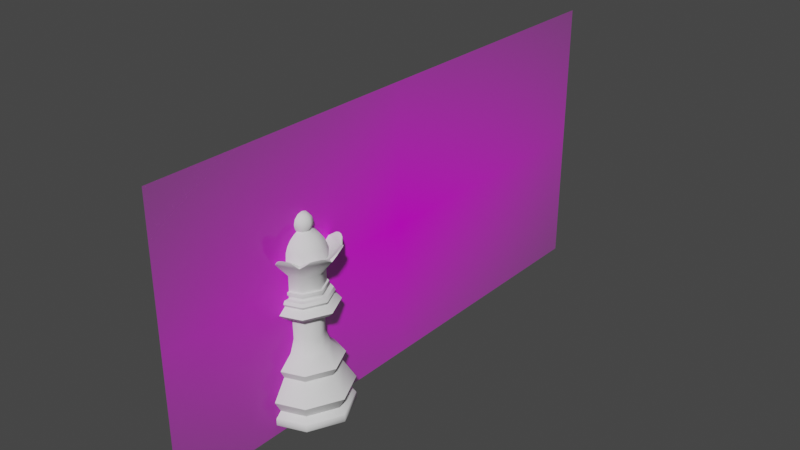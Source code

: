 # Source: Queen.blend  (saved by Blender 2.90.8; exported with 4.5.12 LTS)
import bpy
from mathutils import Matrix  # noqa: F401  (used for matrix-valued properties, if any)

bpy.ops.wm.read_factory_settings(use_empty=True)
scene = bpy.context.scene
scene.name = 'Scene'

# ---- collections
col_collection = bpy.data.collections.new('Collection'); scene.collection.children.link(col_collection)

# ---- images (referenced by path relative to the original .blend; pixels are not part of the script)
import os
ASSET_DIR = os.environ.get("B2B_ASSET_DIR", "")  # directory of the original .blend (textures are referenced by path, not embedded)
HERE = os.path.dirname(os.path.abspath(__file__))  # packed textures are extracted next to this script under _unpacked/

def load_image(name, relpath, width, height, colorspace="sRGB"):
    """Load a texture the original file referenced (path relative to the .blend, or extracted next to this script)."""
    p = next((c for c in (os.path.join(HERE, relpath), os.path.join(ASSET_DIR, relpath)) if relpath and os.path.exists(c)), "")
    if p:
        img = bpy.data.images.load(p, check_existing=True)
        img.name = name
    else:  # same state as the original file: an image datablock whose file is absent (Cycles renders it pink)
        img = bpy.data.images.new(name, width, height)
        img.source = "FILE"
        img.filepath = "//" + (relpath or name)
    img.colorspace_settings.name = colorspace
    return img
img_reference_jpg_001 = load_image('reference.jpg.001', 'reference.jpg', 1024, 1024, 'sRGB')

# ---- materials (node trees are filled in below, after node groups)
mat_reference = bpy.data.materials.new('reference')
mat_reference.surface_render_method = 'BLENDED'
mat_reference.blend_method = 'BLEND'
mat_reference.use_transparent_shadow = False

# ---- node groups
ng_auto_smooth = bpy.data.node_groups.new('Auto Smooth', 'GeometryNodeTree')
_s = ng_auto_smooth.interface.new_socket(name='Geometry', in_out='OUTPUT', socket_type='NodeSocketGeometry')
_s = ng_auto_smooth.interface.new_socket(name='Geometry', in_out='INPUT', socket_type='NodeSocketGeometry')
_s = ng_auto_smooth.interface.new_socket(name='Angle', in_out='INPUT', socket_type='NodeSocketFloat')
_s.subtype = 'ANGLE'
_s.min_value = 0.0
_s.max_value = 3.142
ng_auto_smooth.is_modifier = True
_N = ng_auto_smooth.nodes; _L = ng_auto_smooth.links
n0 = _N.new('NodeGroupOutput'); n0.name = 'Group Output'; n0.location = (480, -100)
n1 = _N.new('NodeGroupInput'); n1.name = 'Group Input'; n1.location = (-420, -300)
n2 = _N.new('NodeGroupInput'); n2.name = 'Group Input.001'; n2.location = (-60, -100)
n3 = _N.new('GeometryNodeSetShadeSmooth'); n3.name = 'Set Shade Smooth'; n3.location = (120, -100)
n3.domain = 'EDGE'
n4 = _N.new('GeometryNodeSetShadeSmooth'); n4.name = 'Set Shade Smooth.001'; n4.location = (300, -100)
n5 = _N.new('GeometryNodeInputMeshEdgeAngle'); n5.name = 'Edge Angle'; n5.location = (-420, -220)
n6 = _N.new('GeometryNodeInputEdgeSmooth'); n6.name = 'Is Edge Smooth'; n6.location = (-60, -160)
n7 = _N.new('GeometryNodeInputShadeSmooth'); n7.name = 'Is Face Smooth'; n7.location = (-240, -340)
n8 = _N.new('FunctionNodeBooleanMath'); n8.name = 'Boolean Math'; n8.location = (-60, -220)
n9 = _N.new('FunctionNodeCompare'); n9.name = 'Compare'; n9.location = (-240, -180)
n9.operation = 'LESS_EQUAL'
_L.new(n5.outputs[0], n9.inputs[0])
_L.new(n4.outputs[0], n0.inputs[0])
_L.new(n1.outputs[1], n9.inputs[1])
_L.new(n9.outputs[0], n8.inputs[0])
_L.new(n7.outputs[0], n8.inputs[1])
_L.new(n2.outputs[0], n3.inputs[0])
_L.new(n6.outputs[0], n3.inputs[1])
_L.new(n3.outputs[0], n4.inputs[0])
_L.new(n8.outputs[0], n3.inputs[2])
n0.is_active_output = True

# ---- material node trees
mat_reference.use_nodes = True; mat_reference.node_tree.nodes.clear()
_N = mat_reference.node_tree.nodes; _L = mat_reference.node_tree.links
n0 = _N.new('ShaderNodeBsdfPrincipled'); n0.name = 'Principled BSDF'; n0.location = (0, 300)
n0.distribution = 'GGX'
n0.subsurface_method = 'BURLEY'
n0.inputs[3].default_value = 1.45
n0.inputs[27].default_value = (0.0, 0.0, 0.0, 1.0)
n0.inputs[28].default_value = 1.0
n1 = _N.new('ShaderNodeOutputMaterial'); n1.name = 'Material Output'; n1.location = (300, 300)
n2 = _N.new('ShaderNodeTexImage'); n2.name = 'Image Texture'; n2.location = (-400, 312)
n2.image = img_reference_jpg_001
n2.extension = 'CLIP'
_L.new(n2.outputs[0], n0.inputs[0])
_L.new(n2.outputs[1], n0.inputs[4])
_L.new(n0.outputs[0], n1.inputs[0])
n1.is_active_output = True

# ---- world
world_world = bpy.data.worlds.new('World'); scene.world = world_world
world_world.use_nodes = True; world_world.node_tree.nodes.clear()
_N = world_world.node_tree.nodes; _L = world_world.node_tree.links
n0 = _N.new('ShaderNodeOutputWorld'); n0.name = 'World Output'; n0.location = (300, 300)
n1 = _N.new('ShaderNodeBackground'); n1.name = 'Background'; n1.location = (10, 300)
n1.inputs[0].default_value = (0.05088, 0.05088, 0.05088, 1.0)
_L.new(n1.outputs[0], n0.inputs[0])
n0.is_active_output = True
world_world.color = (0.05088, 0.05088, 0.05088)
world_world.use_sun_shadow = False
world_world.sun_shadow_jitter_overblur = 0.0

# ---- meshes
me_cylinder = bpy.data.meshes.new('Cylinder')
me_cylinder.from_pydata([(6.624e-09, 0.01136, 0.01786), (0.007205, 0.008779, 0.01786), (0.01136, 4.643e-10, 0.01786), (0.007205, -0.008779, 0.01786), (-2.492e-09, -0.01136, 0.01786), (-0.007205, -0.008779, 0.01786), (-0.01136, -2.965e-09, 0.01786), (-0.007205, 0.008779, 0.01786), (8.604e-05, 0.01423, 0.002473), (8.604e-05, 0.01401, 0.002895), (0.009087, 0.01101, 0.002473), (0.008946, 0.01084, 0.002895), (0.01427, 4.069e-05, 0.002473), (0.01405, 4.069e-05, 0.002895), (0.009087, -0.01093, 0.002473), (0.008946, -0.01075, 0.002895), (8.603e-05, -0.01415, 0.002473), (8.603e-05, -0.01392, 0.002895), (-0.008915, -0.01093, 0.002473), (-0.008774, -0.01075, 0.002895), (-0.0141, 4.069e-05, 0.002473), (-0.01388, 4.069e-05, 0.002895), (-0.008915, 0.01101, 0.002473), (-0.008774, 0.01084, 0.002895), (7.596e-09, 0.01215, 0.004529), (0.007711, 0.009395, 0.004529), (0.01215, 4.379e-10, 0.004529), (0.007711, -0.009395, 0.004529), (-2.16e-09, -0.01215, 0.004529), (-0.007711, -0.009395, 0.004529), (-0.01215, -3.233e-09, 0.004529), (-0.007711, 0.009395, 0.004529), (8.78e-09, 0.0143, 0.008427), (0.009071, 0.01105, 0.008427), (0.0143, 4.666e-10, 0.008427), (0.009071, -0.01105, 0.008427), (-2.697e-09, -0.0143, 0.008427), (-0.009071, -0.01105, 0.008427), (-0.0143, -3.851e-09, 0.008427), (-0.009071, 0.01105, 0.008427), (5.937e-09, 0.01003, 0.01521), (0.006361, 0.007751, 0.01521), (0.01003, 3.602e-10, 0.01521), (0.006361, -0.007751, 0.01521), (-2.112e-09, -0.01003, 0.01521), (-0.006361, -0.007751, 0.01521), (-0.01003, -2.667e-09, 0.01521), (-0.006361, 0.007751, 0.01521), (-0.008575, 0.01059, 0.0), (8.604e-05, 0.01418, 0.000406), (0.009056, 0.01097, 0.000406), (-0.01357, 4.067e-05, 0.0), (0.01422, 4.069e-05, 0.000406), (-0.008575, -0.01051, 0.0), (0.009056, -0.01089, 0.000406), (8.6e-05, -0.01361, 0.0), (8.603e-05, -0.0141, 0.000406), (0.008747, -0.01051, 0.0), (-0.008883, -0.01089, 0.000406), (0.01374, 4.067e-05, 0.0), (-0.01405, 4.069e-05, 0.000406), (0.008747, 0.01059, 0.0), (-0.008883, 0.01097, 0.000406), (8.601e-05, 0.01369, 0.0), (0.003603, 0.00439, 0.03461), (4.615e-09, 0.005679, 0.03461), (0.005679, 1.283e-10, 0.03461), (0.003603, -0.00439, 0.03461), (5.686e-11, -0.005679, 0.03461), (-0.003603, -0.00439, 0.03461), (-0.005679, -1.587e-09, 0.03461), (-0.003603, 0.00439, 0.03461), (0.00347, 0.004229, 0.02623), (0.005471, 4.156e-11, 0.02623), (-0.00547, -1.61e-09, 0.02623), (-0.00347, 0.004229, 0.02623), (-2.409e-10, -0.00547, 0.02623), (-0.00347, -0.004229, 0.02623), (0.00347, -0.004229, 0.02623), (4.15e-09, 0.00547, 0.02623), (0.006944, 1.543e-10, 0.02205), (-0.004405, 0.005368, 0.02205), (-0.004405, -0.005368, 0.02205), (0.004405, -0.005368, 0.02205), (0.004405, 0.005368, 0.02205), (-0.006944, -1.943e-09, 0.02205), (-9.318e-10, -0.006944, 0.02205), (4.642e-09, 0.006944, 0.02205), (0.005735, 0.006989, 0.03477), (6.347e-09, 0.009041, 0.03477), (0.009041, 3.272e-10, 0.03477), (0.005735, -0.006989, 0.03477), (-9.094e-10, -0.009041, 0.03477), (-0.005735, -0.006989, 0.03477), (-0.009041, -2.403e-09, 0.03477), (-0.005735, 0.006989, 0.03477), (0.005242, 0.006387, 0.03838), (5.985e-09, 0.008262, 0.03838), (0.008262, 2.99e-10, 0.03838), (0.005242, -0.006387, 0.03838), (-6.466e-10, -0.008262, 0.03838), (-0.005242, -0.006387, 0.03838), (-0.008262, -2.196e-09, 0.03838), (-0.005242, 0.006387, 0.03838), (-0.006708, -0.008173, 0.03634), (-0.01057, -2.775e-09, 0.03634), (0.006708, -0.008173, 0.03634), (-1.388e-09, -0.01057, 0.03634), (0.006708, 0.008173, 0.03634), (0.01057, 4.179e-10, 0.03634), (-0.006708, 0.008173, 0.03634), (7.099e-09, 0.01057, 0.03634), (0.004062, 0.005089, 0.0403), (6.473e-09, 0.006542, 0.0403), (0.006469, 6.948e-10, 0.0403), (0.004062, -0.005089, 0.0403), (-2.837e-11, -0.006542, 0.0403), (-0.004062, -0.005089, 0.0403), (-0.006469, -1.39e-09, 0.0403), (-0.004062, 0.005089, 0.0403), (5.91e-09, 0.008825, 0.03932), (0.005599, 0.006822, 0.03932), (-0.005599, 0.006822, 0.03932), (-0.005599, -0.006822, 0.03932), (-0.008825, -2.313e-09, 0.03932), (0.005599, -0.006822, 0.03932), (-1.174e-09, -0.008825, 0.03932), (0.008825, 3.525e-10, 0.03932), (0.005271, 0.006422, 0.0403), (5.271e-09, 0.008308, 0.0403), (0.008308, 3.007e-10, 0.0403), (0.005271, -0.006422, 0.0403), (-1.398e-09, -0.008308, 0.0403), (-0.005271, -0.006422, 0.0403), (-0.008308, -2.208e-09, 0.0403), (-0.005271, 0.006422, 0.0403), (0.004062, 0.005089, 0.04151), (6.767e-09, 0.006542, 0.04151), (0.006469, 6.948e-10, 0.04151), (0.004062, -0.005089, 0.04151), (2.662e-10, -0.006542, 0.04151), (-0.004062, -0.005089, 0.04151), (-0.006469, -1.39e-09, 0.04151), (-0.004062, 0.005089, 0.04151), (0.004399, 0.005512, 0.04151), (7.156e-09, 0.007086, 0.04151), (0.007006, 7.611e-10, 0.04151), (0.004399, -0.005512, 0.04151), (1.146e-10, -0.007086, 0.04151), (-0.004399, -0.005512, 0.04151), (-0.007006, -1.497e-09, 0.04151), (-0.004399, 0.005512, 0.04151), (0.004399, 0.005512, 0.04249), (6.748e-09, 0.007086, 0.04249), (0.007006, 7.611e-10, 0.04249), (0.004399, -0.005512, 0.04249), (-2.935e-10, -0.007086, 0.04249), (-0.004399, -0.005512, 0.04249), (-0.007006, -1.497e-09, 0.04249), (-0.004399, 0.005512, 0.04249), (0.00396, 0.004961, 0.04249), (6.246e-09, 0.006377, 0.04249), (0.006306, 6.747e-10, 0.04249), (0.00396, -0.004961, 0.04249), (-9.144e-11, -0.006377, 0.04249), (-0.00396, -0.004961, 0.04249), (-0.006306, -1.357e-09, 0.04249), (-0.00396, 0.004961, 0.04249), (0.006902, 0.008646, 0.05305), (9.719e-09, 0.01112, 0.05305), (0.01099, 1.253e-09, 0.05305), (0.006902, -0.008646, 0.05305), (-1.327e-09, -0.01112, 0.05305), (-0.006902, -0.008646, 0.05305), (-0.01099, -2.289e-09, 0.05305), (-0.006902, 0.008646, 0.05305), (7.123e-12, -0.006377, 0.04746), (-0.00396, -0.00496, 0.04746), (0.006306, 7.466e-10, 0.04746), (0.00396, -0.00496, 0.04746), (6.344e-09, 0.006377, 0.04746), (0.00396, 0.00496, 0.04746), (-0.00396, 0.00496, 0.04746), (-0.006306, -1.285e-09, 0.04746), (-4.657e-10, 0.006126, 0.05659), (0.002501, 0.002501, 0.05918), (0.003537, 0.003537, 0.05805), (0.004332, 0.004332, 0.05659), (0.004832, 0.004832, 0.05488), (0.005002, 0.005002, 0.05094), (0.003537, 1.164e-10, 0.05918), (0.005002, 1.164e-10, 0.05805), (0.006126, -2.037e-10, 0.05659), (0.006833, 1.164e-10, 0.05488), (0.007074, 1.164e-10, 0.05094), (0.002501, -0.002501, 0.05918), (0.003537, -0.003537, 0.05805), (0.004332, -0.004332, 0.05659), (0.004832, -0.004832, 0.05488), (0.005002, -0.005002, 0.05094), (-2.328e-10, -0.003537, 0.05918), (-5.821e-10, -0.005002, 0.05805), (-1.048e-09, -0.006126, 0.05659), (-3.492e-10, -0.006833, 0.05488), (-3.492e-10, -0.007074, 0.05094), (-0.002501, -0.002501, 0.05918), (-0.003537, -0.003537, 0.05805), (-0.004332, -0.004332, 0.05659), (-0.004832, -0.004832, 0.05488), (-0.005002, -0.005002, 0.05094), (-0.003537, -2.91e-11, 0.05918), (-0.005002, -2.91e-11, 0.05805), (-0.006126, 4.657e-10, 0.05659), (-0.006833, 1.164e-10, 0.05488), (-0.007074, 1.164e-10, 0.05094), (-0.002501, 0.002501, 0.05918), (-0.003537, 0.003537, 0.05805), (-0.004332, 0.004332, 0.05659), (-0.004832, 0.004832, 0.05488), (-0.005002, 0.005002, 0.05094), (-6.985e-10, 0.003537, 0.05918), (-5.821e-10, 0.005002, 0.05805), (-6.985e-10, 0.006833, 0.05488), (-6.985e-10, 0.007074, 0.05094), (-9.313e-10, 0.00279, 0.06371), (0.001139, 0.001139, 0.06489), (0.001973, 0.001973, 0.06371), (0.002278, 0.002278, 0.0621), (0.001973, 0.001973, 0.06049), (0.001611, 0.001611, 0.05982), (0.001611, 1.863e-09, 0.06489), (0.00279, 1.863e-09, 0.06371), (0.003221, 1.863e-09, 0.0621), (0.00279, 1.863e-09, 0.06049), (0.002278, 1.863e-09, 0.05982), (0.001139, -0.001139, 0.06489), (0.001973, -0.001973, 0.06371), (0.002278, -0.002278, 0.0621), (0.001973, -0.001973, 0.06049), (0.001611, -0.001611, 0.05982), (-9.313e-10, -0.001611, 0.06489), (-1.164e-09, -0.00279, 0.06371), (-9.313e-10, -0.003221, 0.0621), (-9.313e-10, -0.00279, 0.06049), (-9.313e-10, -0.002278, 0.05982), (-0.001139, -0.001139, 0.06489), (-0.001973, -0.001973, 0.06371), (-0.002278, -0.002278, 0.0621), (-0.001973, -0.001973, 0.06049), (-0.001611, -0.001611, 0.05982), (-0.001611, 1.863e-09, 0.06489), (-0.00279, 1.863e-09, 0.06371), (-0.003221, 1.863e-09, 0.0621), (-0.00279, 1.863e-09, 0.06049), (-0.002278, 1.863e-09, 0.05982), (-0.001139, 0.001139, 0.06489), (-0.001973, 0.001973, 0.06371), (-0.002278, 0.002278, 0.0621), (-0.001973, 0.001973, 0.06049), (-0.001611, 0.001611, 0.05982), (-9.313e-10, 1.863e-09, 0.06532), (-1.164e-09, 0.001611, 0.06489), (-1.164e-09, 0.003221, 0.0621), (-1.164e-09, 0.00279, 0.06049), (-9.313e-10, 0.002278, 0.05982), (0.006564, 0.007998, 0.05362), (0.01029, 1.051e-09, 0.05362), (0.006564, -0.007998, 0.05362), (-1.153e-09, -0.0104, 0.05362), (-0.006564, -0.007998, 0.05362), (-0.01029, -1.861e-09, 0.05362), (-0.006564, 0.007998, 0.05362), (7.866e-09, 0.0104, 0.05362), (0.0111, 0.001275, 0.05388), (0.007999, 0.007879, 0.0539), (0.007547, 0.007488, 0.05422), (0.01054, 0.001142, 0.05424), (0.01082, 0.003697, 0.05488), (0.01112, 0.003016, 0.05511), (0.009684, 0.006107, 0.05489), (0.009386, 0.005891, 0.05509), (0.009306, 0.00672, 0.05515), (0.01015, 0.00561, 0.05543), (0.01047, 0.003583, 0.0551), (0.01074, 0.004358, 0.05543), (0.00061, -0.01127, 0.05358), (0.00656, -0.009116, 0.05355), (0.006284, -0.008523, 0.05402), (0.0005021, -0.01061, 0.05399), (0.002786, -0.01132, 0.05476), (0.002145, -0.01151, 0.05502), (0.005561, -0.01027, 0.05502), (0.004929, -0.01054, 0.05475), (0.004515, -0.01094, 0.05538), (0.004774, -0.01016, 0.05504), (0.005524, -0.01019, 0.05508), (0.002131, -0.01142, 0.05508), (0.002699, -0.01091, 0.05503), (0.003366, -0.0113, 0.05542), (-0.00656, 0.009116, 0.05355), (-0.006284, 0.008523, 0.05402), (-0.0005021, 0.01061, 0.05399), (-0.00061, 0.01127, 0.05358), (-0.005561, 0.01027, 0.05502), (-0.004929, 0.01054, 0.05475), (-0.004515, 0.01094, 0.05538), (-0.004774, 0.01016, 0.05504), (-0.005524, 0.01019, 0.05508), (-0.002131, 0.01142, 0.05508), (-0.002699, 0.01091, 0.05503), (-0.002786, 0.01132, 0.05476), (-0.002145, 0.01151, 0.05502), (-0.003376, 0.01135, 0.05539), (-0.0111, -0.001275, 0.05388), (-0.007999, -0.007879, 0.0539), (-0.007547, -0.007488, 0.05422), (-0.01054, -0.001142, 0.05424), (-0.01082, -0.003697, 0.05488), (-0.01112, -0.003016, 0.05511), (-0.01077, -0.004369, 0.05541), (-0.009359, -0.006765, 0.05511), (-0.009684, -0.006107, 0.05489), (-0.01018, -0.005634, 0.05541), (-0.009386, -0.005891, 0.05509), (-0.01047, -0.003583, 0.0551), (-0.0111, 0.001275, 0.05388), (-0.01054, 0.001142, 0.05424), (-0.007547, 0.007488, 0.05422), (-0.007999, 0.007879, 0.0539), (-0.01082, 0.003697, 0.05488), (-0.01077, 0.004369, 0.05541), (-0.01047, 0.003583, 0.0551), (-0.01106, 0.003001, 0.05515), (-0.009386, 0.005891, 0.05509), (-0.01015, 0.00561, 0.05543), (-0.009684, 0.006107, 0.05489), (-0.009359, 0.006765, 0.05511), (0.01054, -0.001142, 0.05424), (0.007547, -0.007488, 0.05422), (0.007999, -0.007879, 0.0539), (0.0111, -0.001275, 0.05388), (0.01047, -0.003583, 0.0551), (0.01074, -0.004358, 0.05543), (0.009306, -0.00672, 0.05515), (0.009386, -0.005891, 0.05509), (0.009684, -0.006107, 0.05489), (0.01018, -0.005634, 0.05541), (0.01112, -0.003016, 0.05511), (0.01082, -0.003697, 0.05488), (-0.00656, -0.009116, 0.05355), (-0.00061, -0.01127, 0.05358), (-0.0005021, -0.01061, 0.05399), (-0.006284, -0.008523, 0.05402), (-0.004929, -0.01054, 0.05475), (-0.005561, -0.01027, 0.05502), (-0.004515, -0.01094, 0.05538), (-0.002145, -0.01151, 0.05502), (-0.002786, -0.01132, 0.05476), (-0.003376, -0.01135, 0.05539), (-0.002699, -0.01091, 0.05503), (-0.002131, -0.01142, 0.05508), (-0.005524, -0.01019, 0.05508), (-0.004774, -0.01016, 0.05504), (0.00656, 0.009116, 0.05355), (0.00061, 0.01127, 0.05358), (0.0005021, 0.01061, 0.05399), (0.006284, 0.008523, 0.05402), (0.004929, 0.01054, 0.05475), (0.005561, 0.01027, 0.05502), (0.002145, 0.01151, 0.05502), (0.002786, 0.01132, 0.05476), (0.002699, 0.01091, 0.05503), (0.002131, 0.01142, 0.05508), (0.003366, 0.0113, 0.05542), (0.005524, 0.01019, 0.05508), (0.004774, 0.01016, 0.05504), (0.004495, 0.01089, 0.05542)], [], [(73, 72, 64, 66), (40, 47, 7, 0), (47, 46, 6, 7), (46, 45, 5, 6), (45, 44, 4, 5), (44, 43, 3, 4), (43, 42, 2, 3), (54, 56, 55, 57), (42, 41, 1, 2), (62, 22, 8, 49), (60, 20, 22, 62), (58, 18, 20, 60), (56, 16, 18, 58), (54, 14, 16, 56), (52, 12, 14, 54), (50, 10, 12, 52), (9, 23, 31, 24), (22, 20, 21, 23), (23, 21, 30, 31), (20, 18, 19, 21), (21, 19, 29, 30), (18, 16, 17, 19), (16, 14, 15, 17), (19, 17, 28, 29), (17, 15, 27, 28), (14, 12, 13, 15), (15, 13, 26, 27), (32, 33, 25, 24), (12, 10, 11, 13), (13, 11, 25, 26), (10, 8, 9, 11), (11, 9, 24, 25), (32, 39, 47, 40), (39, 38, 46, 47), (39, 32, 24, 31), (38, 39, 31, 30), (38, 37, 45, 46), (37, 38, 30, 29), (37, 36, 44, 45), (36, 35, 43, 44), (36, 37, 29, 28), (35, 34, 42, 43), (35, 36, 28, 27), (34, 35, 27, 26), (34, 33, 41, 42), (41, 40, 0, 1), (33, 34, 26, 25), (33, 32, 40, 41), (49, 50, 61, 63), (49, 8, 10, 50), (58, 60, 51, 53), (52, 54, 57, 59), (62, 49, 63, 48), (56, 58, 53, 55), (50, 52, 59, 61), (63, 61, 59, 57, 55, 53, 51, 48), (60, 62, 48, 51), (8, 22, 23, 9), (65, 71, 95, 89), (75, 74, 70, 71), (77, 76, 68, 69), (78, 73, 66, 67), (72, 79, 65, 64), (79, 75, 71, 65), (74, 77, 69, 70), (76, 78, 67, 68), (86, 83, 78, 76), (85, 82, 77, 74), (87, 81, 75, 79), (84, 87, 79, 72), (83, 80, 73, 78), (82, 86, 76, 77), (81, 85, 74, 75), (80, 84, 72, 73), (2, 1, 84, 80), (7, 6, 85, 81), (5, 4, 86, 82), (3, 2, 80, 83), (1, 0, 87, 84), (0, 7, 81, 87), (6, 5, 82, 85), (4, 3, 83, 86), (105, 104, 101, 102), (70, 69, 93, 94), (68, 67, 91, 92), (66, 64, 88, 90), (71, 70, 94, 95), (69, 68, 92, 93), (67, 66, 90, 91), (64, 65, 89, 88), (121, 120, 129, 128), (107, 106, 99, 100), (109, 108, 96, 98), (110, 105, 102, 103), (104, 107, 100, 101), (106, 109, 98, 99), (108, 111, 97, 96), (111, 110, 103, 97), (89, 95, 110, 111), (88, 89, 111, 108), (91, 90, 109, 106), (93, 92, 107, 104), (95, 94, 105, 110), (90, 88, 108, 109), (92, 91, 106, 107), (94, 93, 104, 105), (115, 114, 138, 139), (120, 122, 135, 129), (124, 123, 133, 134), (126, 125, 131, 132), (127, 121, 128, 130), (122, 124, 134, 135), (123, 126, 132, 133), (125, 127, 130, 131), (99, 98, 127, 125), (101, 100, 126, 123), (103, 102, 124, 122), (98, 96, 121, 127), (100, 99, 125, 126), (102, 101, 123, 124), (97, 103, 122, 120), (96, 97, 120, 121), (113, 112, 128, 129), (112, 114, 130, 128), (114, 115, 131, 130), (115, 116, 132, 131), (116, 117, 133, 132), (117, 118, 134, 133), (118, 119, 135, 134), (119, 113, 129, 135), (143, 142, 150, 151), (112, 113, 137, 136), (113, 119, 143, 137), (118, 117, 141, 142), (116, 115, 139, 140), (114, 112, 136, 138), (119, 118, 142, 143), (117, 116, 140, 141), (148, 147, 155, 156), (141, 140, 148, 149), (139, 138, 146, 147), (136, 137, 145, 144), (137, 143, 151, 145), (142, 141, 149, 150), (140, 139, 147, 148), (138, 136, 144, 146), (153, 159, 167, 161), (146, 144, 152, 154), (151, 150, 158, 159), (149, 148, 156, 157), (147, 146, 154, 155), (144, 145, 153, 152), (145, 151, 159, 153), (150, 149, 157, 158), (177, 176, 172, 173), (158, 157, 165, 166), (156, 155, 163, 164), (154, 152, 160, 162), (159, 158, 166, 167), (157, 156, 164, 165), (155, 154, 162, 163), (152, 153, 161, 160), (173, 172, 350, 357, 353, 349), (179, 178, 170, 171), (181, 180, 169, 168), (180, 182, 175, 169), (183, 177, 173, 174), (176, 179, 171, 172), (178, 181, 168, 170), (182, 183, 174, 175), (167, 166, 183, 182), (162, 160, 181, 178), (164, 163, 179, 176), (166, 165, 177, 183), (161, 167, 182, 180), (160, 161, 180, 181), (163, 162, 178, 179), (165, 164, 176, 177), (184, 221, 186, 187), (222, 184, 187, 188), (229, 234, 190, 185), (223, 222, 188, 189), (221, 220, 185, 186), (188, 187, 192, 193), (259, 264, 220, 215), (189, 188, 193, 194), (186, 185, 190, 191), (187, 186, 191, 192), (192, 191, 196, 197), (193, 192, 197, 198), (254, 259, 215, 210), (194, 193, 198, 199), (191, 190, 195, 196), (199, 198, 203, 204), (196, 195, 200, 201), (197, 196, 201, 202), (198, 197, 202, 203), (249, 254, 210, 205), (203, 202, 207, 208), (244, 249, 205, 200), (204, 203, 208, 209), (201, 200, 205, 206), (202, 201, 206, 207), (207, 206, 211, 212), (208, 207, 212, 213), (239, 244, 200, 195), (209, 208, 213, 214), (206, 205, 210, 211), (214, 213, 218, 219), (211, 210, 215, 216), (212, 211, 216, 217), (213, 212, 217, 218), (234, 239, 195, 190), (218, 217, 184, 222), (264, 229, 185, 220), (219, 218, 222, 223), (216, 215, 220, 221), (217, 216, 221, 184), (227, 226, 231, 232), (262, 224, 226, 227), (225, 260, 230), (257, 262, 263, 258), (264, 263, 228, 229), (226, 225, 230, 231), (230, 260, 235), (229, 228, 233, 234), (228, 227, 232, 233), (230, 235, 236, 231), (232, 237, 238, 233), (235, 260, 240), (232, 231, 236, 237), (236, 241, 242, 237), (234, 233, 238, 239), (236, 235, 240, 241), (238, 237, 242, 243), (242, 241, 246, 247), (240, 260, 245), (239, 238, 243, 244), (241, 240, 245, 246), (245, 260, 250), (244, 243, 248, 249), (243, 242, 247, 248), (248, 247, 252, 253), (245, 250, 251, 246), (247, 246, 251, 252), (250, 260, 255), (251, 256, 257, 252), (249, 248, 253, 254), (251, 250, 255, 256), (253, 252, 257, 258), (257, 256, 224, 262), (255, 260, 261), (254, 253, 258, 259), (261, 260, 225), (256, 255, 261, 224), (259, 258, 263, 264), (261, 225, 226, 224), (169, 175, 299, 304, 310, 302), (270, 174, 313, 318, 316), (267, 171, 339, 343, 338), (268, 172, 285, 290, 296, 288), (268, 269, 352, 362, 359, 351), (168, 265, 275, 281, 274), (169, 272, 365, 372, 369, 364), (263, 262, 227, 228), (223, 189, 265, 272), (219, 223, 272, 271), (214, 219, 271, 270), (209, 214, 270, 269), (204, 209, 269, 268), (199, 204, 268, 267), (189, 194, 266, 265), (194, 199, 267, 266), (267, 268, 288, 297, 294, 287), (174, 173, 314, 321, 317, 313), (173, 269, 315, 320, 314), (269, 270, 316, 324, 323, 315), (175, 174, 325, 329, 335, 328), (272, 169, 302, 311, 308, 301), (171, 267, 287, 295, 291, 286), (271, 272, 301, 309, 306, 300), (170, 168, 274, 279, 277, 273), (175, 271, 300, 307, 303, 299), (172, 171, 286, 292, 289, 285), (265, 266, 276, 283, 280, 275), (174, 270, 326, 332, 325), (265, 168, 363, 368, 374, 366), (269, 173, 349, 354, 361, 352), (170, 266, 337, 347, 340), (172, 268, 351, 360, 356, 350), (270, 271, 327, 333, 331, 326), (271, 175, 328, 336, 327), (168, 169, 364, 370, 367, 363), (272, 265, 366, 375, 371, 365), (171, 170, 340, 348, 345, 339), (266, 267, 338, 344, 341, 337), (273, 277, 284, 278), (277, 279, 282, 284), (274, 281, 282, 279), (275, 280, 282, 281), (280, 283, 284, 282), (276, 278, 284, 283), (285, 289, 298, 290), (289, 292, 293, 298), (286, 291, 293, 292), (291, 295, 293), (287, 294, 293, 295), (294, 297, 298, 293), (288, 296, 298, 297), (296, 290, 298), (299, 303, 305, 304), (303, 307, 305), (300, 306, 305, 307), (306, 309, 312, 305), (301, 308, 312, 309), (308, 311, 312), (302, 310, 312, 311), (310, 304, 305, 312), (313, 317, 319, 318), (317, 321, 322, 319), (314, 320, 322, 321), (315, 323, 322, 320), (323, 324, 319, 322), (316, 318, 319, 324), (325, 332, 330, 329), (326, 331, 330, 332), (331, 333, 334, 330), (327, 336, 334, 333), (328, 335, 334, 336), (335, 329, 330, 334), (337, 341, 342, 347), (341, 344, 346, 342), (338, 343, 346, 344), (339, 345, 346, 343), (345, 348, 342, 346), (340, 347, 342, 348), (349, 353, 355, 354), (353, 357, 358, 355), (350, 356, 358, 357), (356, 360, 358), (351, 359, 358, 360), (359, 362, 355, 358), (352, 361, 355, 362), (361, 354, 355), (363, 367, 376, 368), (367, 370, 373, 376), (364, 369, 373, 370), (369, 372, 373), (365, 371, 373, 372), (371, 375, 376, 373), (366, 374, 376, 375), (374, 368, 376), (266, 170, 273, 278, 276)])
me_cylinder.polygons.foreach_set('use_smooth', [True] * 353)
_uv = me_cylinder.uv_layers.new(name='UVMap')
_uv.uv.foreach_set('vector', [0.75, 1.0, 0.8906, 1.0, 0.8906, 1.0, 0.75, 1.0, -0.0001503, 0.942, 0.1094, 0.942, 0.1094, 1.0, 0.0, 1.0, 0.1094, 0.942, 0.25, 0.942, 0.25, 1.0, 0.1094, 1.0, 0.25, 0.942, 0.3906, 0.942, 0.3906, 1.0, 0.25, 1.0, 0.3906, 0.942, 0.5, 0.942, 0.5, 1.0, 0.3906, 1.0, 0.5, 0.942, 0.6094, 0.942, 0.6094, 1.0, 0.5, 1.0, 0.6094, 0.942, 0.75, 0.942, 0.75, 1.0, 0.6094, 1.0, 0.6093, 0.5125, 0.5, 0.5125, 0.5, 0.5125, 0.6093, 0.5125, 0.75, 0.942, 0.8906, 0.942, 0.8906, 1.0, 0.75, 1.0, 0.1093, 0.5125, 0.1094, 0.6205, 0.0, 0.6205, 3.698e-05, 0.5125, 0.25, 0.5125, 0.25, 0.6205, 0.1094, 0.6205, 0.1094, 0.5125, 0.3906, 0.5125, 0.3906, 0.6205, 0.25, 0.6205, 0.25, 0.5125, 0.5, 0.5125, 0.5, 0.6205, 0.3906, 0.6205, 0.3907, 0.5125, 0.6093, 0.5125, 0.6094, 0.6205, 0.5, 0.6205, 0.5, 0.5125, 0.75, 0.5125, 0.75, 0.6205, 0.6094, 0.6205, 0.6094, 0.5125, 0.8906, 0.5125, 0.8906, 0.6205, 0.75, 0.6205, 0.75, 0.5125, 6.805e-06, 0.6418, 0.1094, 0.6418, 0.1094, 0.6901, 0.0, 0.6901, 0.1094, 0.6205, 0.25, 0.6205, 0.25, 0.6418, 0.1094, 0.6418, 0.1094, 0.6418, 0.25, 0.6418, 0.25, 0.6901, 0.1094, 0.6901, 0.25, 0.6205, 0.3906, 0.6205, 0.3906, 0.6418, 0.25, 0.6418, 0.25, 0.6418, 0.3906, 0.6418, 0.3906, 0.6901, 0.25, 0.6901, 0.3906, 0.6205, 0.5, 0.6205, 0.5, 0.6418, 0.3906, 0.6418, 0.5, 0.6205, 0.6094, 0.6205, 0.6094, 0.6418, 0.5, 0.6418, 0.3906, 0.6418, 0.5, 0.6418, 0.5, 0.6901, 0.3906, 0.6901, 0.5, 0.6418, 0.6094, 0.6418, 0.6094, 0.6901, 0.5, 0.6901, 0.6094, 0.6205, 0.75, 0.6205, 0.75, 0.6418, 0.6094, 0.6418, 0.6094, 0.6418, 0.75, 0.6418, 0.75, 0.6901, 0.6094, 0.6901, 0.9999, 0.7738, 0.8906, 0.7738, 0.8906, 0.6901, 1.0, 0.6901, 0.75, 0.6205, 0.8906, 0.6205, 0.8906, 0.6418, 0.75, 0.6418, 0.75, 0.6418, 0.8906, 0.6418, 0.8906, 0.6901, 0.75, 0.6901, 0.8906, 0.6205, 1.0, 0.6205, 1.0, 0.6418, 0.8906, 0.6418, 0.8906, 0.6418, 1.0, 0.6418, 1.0, 0.6901, 0.8906, 0.6901, 9.026e-05, 0.7738, 0.1094, 0.7738, 0.1094, 0.942, -0.0001503, 0.942, 0.1094, 0.7738, 0.25, 0.7738, 0.25, 0.942, 0.1094, 0.942, 0.1094, 0.7738, 9.026e-05, 0.7738, 0.0, 0.6901, 0.1094, 0.6901, 0.25, 0.7738, 0.1094, 0.7738, 0.1094, 0.6901, 0.25, 0.6901, 0.25, 0.7738, 0.3906, 0.7738, 0.3906, 0.942, 0.25, 0.942, 0.3906, 0.7738, 0.25, 0.7738, 0.25, 0.6901, 0.3906, 0.6901, 0.3906, 0.7738, 0.5, 0.7738, 0.5, 0.942, 0.3906, 0.942, 0.5, 0.7738, 0.6094, 0.7738, 0.6094, 0.942, 0.5, 0.942, 0.5, 0.7738, 0.3906, 0.7738, 0.3906, 0.6901, 0.5, 0.6901, 0.6094, 0.7738, 0.75, 0.7738, 0.75, 0.942, 0.6094, 0.942, 0.6094, 0.7738, 0.5, 0.7738, 0.5, 0.6901, 0.6094, 0.6901, 0.75, 0.7738, 0.6094, 0.7738, 0.6094, 0.6901, 0.75, 0.6901, 0.75, 0.7738, 0.8906, 0.7738, 0.8906, 0.942, 0.75, 0.942, 0.8906, 0.942, 1.0, 0.942, 1.0, 1.0, 0.8906, 1.0, 0.8906, 0.7738, 0.75, 0.7738, 0.75, 0.6901, 0.8906, 0.6901, 0.8906, 0.7738, 0.9999, 0.7738, 1.0, 0.942, 0.8906, 0.942, 1.0, 0.5125, 0.8907, 0.5125, 0.8907, 0.5125, 1.0, 0.5125, 1.0, 0.5125, 1.0, 0.6205, 0.8906, 0.6205, 0.8907, 0.5125, 0.3906, 0.5125, 0.25, 0.5125, 0.25, 0.5125, 0.3906, 0.5125, 0.75, 0.5125, 0.6094, 0.5125, 0.6094, 0.5125, 0.75, 0.5125, 0.1093, 0.5125, 3.698e-05, 0.5125, 3.698e-05, 0.5125, 0.1093, 0.5125, 0.5, 0.5125, 0.3907, 0.5125, 0.3907, 0.5125, 0.5, 0.5125, 0.8906, 0.5125, 0.75, 0.5125, 0.75, 0.5125, 0.8906, 0.5125, 1.0, 0.5125, 0.8907, 0.5125, 0.75, 0.5125, 0.6094, 0.5125, 0.5, 0.5125, 0.3907, 0.5125, 0.25, 0.5125, 0.1094, 0.5125, 0.25, 0.5125, 0.1094, 0.5125, 0.1094, 0.5125, 0.25, 0.5125, 0.0, 0.6205, 0.1094, 0.6205, 0.1094, 0.6418, 6.805e-06, 0.6418, 0.0, 1.0, 0.1094, 1.0, 0.1094, 1.0, 0.0, 1.0, 0.1094, 1.0, 0.25, 1.0, 0.25, 1.0, 0.1094, 1.0, 0.3906, 1.0, 0.5, 1.0, 0.5, 1.0, 0.3906, 1.0, 0.6094, 1.0, 0.75, 1.0, 0.75, 1.0, 0.6094, 1.0, 0.8906, 1.0, 1.0, 1.0, 1.0, 1.0, 0.8906, 1.0, 0.0, 1.0, 0.1094, 1.0, 0.1094, 1.0, 0.0, 1.0, 0.25, 1.0, 0.3906, 1.0, 0.3906, 1.0, 0.25, 1.0, 0.5, 1.0, 0.6094, 1.0, 0.6094, 1.0, 0.5, 1.0, 0.5, 1.0, 0.6094, 1.0, 0.6094, 1.0, 0.5, 1.0, 0.25, 1.0, 0.3906, 1.0, 0.3906, 1.0, 0.25, 1.0, 0.0, 1.0, 0.1094, 1.0, 0.1094, 1.0, 0.0, 1.0, 0.8906, 1.0, 1.0, 1.0, 1.0, 1.0, 0.8906, 1.0, 0.6094, 1.0, 0.75, 1.0, 0.75, 1.0, 0.6094, 1.0, 0.3906, 1.0, 0.5, 1.0, 0.5, 1.0, 0.3906, 1.0, 0.1094, 1.0, 0.25, 1.0, 0.25, 1.0, 0.1094, 1.0, 0.75, 1.0, 0.8906, 1.0, 0.8906, 1.0, 0.75, 1.0, 0.75, 1.0, 0.8906, 1.0, 0.8906, 1.0, 0.75, 1.0, 0.1094, 1.0, 0.25, 1.0, 0.25, 1.0, 0.1094, 1.0, 0.3906, 1.0, 0.5, 1.0, 0.5, 1.0, 0.3906, 1.0, 0.6094, 1.0, 0.75, 1.0, 0.75, 1.0, 0.6094, 1.0, 0.8906, 1.0, 1.0, 1.0, 1.0, 1.0, 0.8906, 1.0, 0.0, 1.0, 0.1094, 1.0, 0.1094, 1.0, 0.0, 1.0, 0.25, 1.0, 0.3906, 1.0, 0.3906, 1.0, 0.25, 1.0, 0.5, 1.0, 0.6094, 1.0, 0.6094, 1.0, 0.5, 1.0, 0.25, 1.0, 0.3906, 1.0, 0.3906, 1.0, 0.25, 1.0, 0.25, 1.0, 0.3906, 1.0, 0.3906, 1.0, 0.25, 1.0, 0.5, 1.0, 0.6094, 1.0, 0.6094, 1.0, 0.5, 1.0, 0.75, 1.0, 0.8906, 1.0, 0.8906, 1.0, 0.75, 1.0, 0.1094, 1.0, 0.25, 1.0, 0.25, 1.0, 0.1094, 1.0, 0.3906, 1.0, 0.5, 1.0, 0.5, 1.0, 0.3906, 1.0, 0.6094, 1.0, 0.75, 1.0, 0.75, 1.0, 0.6094, 1.0, 0.8906, 1.0, 1.0, 1.0, 1.0, 1.0, 0.8906, 1.0, 0.8906, 1.0, 1.0, 1.0, 1.0, 1.0, 0.8906, 1.0, 0.5, 1.0, 0.6094, 1.0, 0.6094, 1.0, 0.5, 1.0, 0.75, 1.0, 0.8906, 1.0, 0.8906, 1.0, 0.75, 1.0, 0.1094, 1.0, 0.25, 1.0, 0.25, 1.0, 0.1094, 1.0, 0.3906, 1.0, 0.5, 1.0, 0.5, 1.0, 0.3906, 1.0, 0.6094, 1.0, 0.75, 1.0, 0.75, 1.0, 0.6094, 1.0, 0.8906, 1.0, 1.0, 1.0, 1.0, 1.0, 0.8906, 1.0, 0.0, 1.0, 0.1094, 1.0, 0.1094, 1.0, 0.0, 1.0, 0.0, 1.0, 0.1094, 1.0, 0.1094, 1.0, 0.0, 1.0, 0.8906, 1.0, 1.0, 1.0, 1.0, 1.0, 0.8906, 1.0, 0.6094, 1.0, 0.75, 1.0, 0.75, 1.0, 0.6094, 1.0, 0.3906, 1.0, 0.5, 1.0, 0.5, 1.0, 0.3906, 1.0, 0.1094, 1.0, 0.25, 1.0, 0.25, 1.0, 0.1094, 1.0, 0.75, 1.0, 0.8906, 1.0, 0.8906, 1.0, 0.75, 1.0, 0.5, 1.0, 0.6094, 1.0, 0.6094, 1.0, 0.5, 1.0, 0.25, 1.0, 0.3906, 1.0, 0.3906, 1.0, 0.25, 1.0, 0.3673, 0.103, 0.4369, 0.25, 0.4369, 0.25, 0.3673, 0.103, 0.0, 1.0, 0.1094, 1.0, 0.1094, 1.0, 0.0, 1.0, 0.25, 1.0, 0.3906, 1.0, 0.3906, 1.0, 0.25, 1.0, 0.5, 1.0, 0.6094, 1.0, 0.6094, 1.0, 0.5, 1.0, 0.75, 1.0, 0.8906, 1.0, 0.8906, 1.0, 0.75, 1.0, 0.1094, 1.0, 0.25, 1.0, 0.25, 1.0, 0.1094, 1.0, 0.3906, 1.0, 0.5, 1.0, 0.5, 1.0, 0.3906, 1.0, 0.6094, 1.0, 0.75, 1.0, 0.75, 1.0, 0.6094, 1.0, 0.6094, 1.0, 0.75, 1.0, 0.75, 1.0, 0.6094, 1.0, 0.3906, 1.0, 0.5, 1.0, 0.5, 1.0, 0.3906, 1.0, 0.1094, 1.0, 0.25, 1.0, 0.25, 1.0, 0.1094, 1.0, 0.75, 1.0, 0.8906, 1.0, 0.8906, 1.0, 0.75, 1.0, 0.5, 1.0, 0.6094, 1.0, 0.6094, 1.0, 0.5, 1.0, 0.25, 1.0, 0.3906, 1.0, 0.3906, 1.0, 0.25, 1.0, 0.0, 1.0, 0.1094, 1.0, 0.1094, 1.0, 0.0, 1.0, 0.8906, 1.0, 1.0, 1.0, 1.0, 1.0, 0.8906, 1.0, 0.25, 0.439, 0.3673, 0.397, 0.4023, 0.4355, 0.25, 0.49, 0.3673, 0.397, 0.4369, 0.25, 0.49, 0.25, 0.4023, 0.4355, 0.4369, 0.25, 0.3673, 0.103, 0.4023, 0.06448, 0.49, 0.25, 0.3673, 0.103, 0.25, 0.06101, 0.25, 0.01, 0.4023, 0.06448, 0.25, 0.06101, 0.1327, 0.103, 0.09775, 0.06448, 0.25, 0.01, 0.1327, 0.103, 0.06313, 0.25, 0.01, 0.25, 0.09775, 0.06448, 0.06313, 0.25, 0.1327, 0.397, 0.09775, 0.4355, 0.01, 0.25, 0.1327, 0.397, 0.25, 0.439, 0.25, 0.49, 0.09775, 0.4355, 0.1327, 0.397, 0.06313, 0.25, 0.06313, 0.25, 0.1327, 0.397, 0.3673, 0.397, 0.25, 0.439, 0.25, 0.439, 0.3673, 0.397, 0.25, 0.439, 0.1327, 0.397, 0.1327, 0.397, 0.25, 0.439, 0.06313, 0.25, 0.1327, 0.103, 0.1327, 0.103, 0.06313, 0.25, 0.25, 0.06101, 0.3673, 0.103, 0.3673, 0.103, 0.25, 0.06101, 0.4369, 0.25, 0.3673, 0.397, 0.3673, 0.397, 0.4369, 0.25, 0.1327, 0.397, 0.06313, 0.25, 0.06313, 0.25, 0.1327, 0.397, 0.1327, 0.103, 0.25, 0.06101, 0.25, 0.06101, 0.1327, 0.103, 0.25, 0.06101, 0.3673, 0.103, 0.3673, 0.103, 0.25, 0.06101, 0.1327, 0.103, 0.25, 0.06101, 0.25, 0.06101, 0.1327, 0.103, 0.3673, 0.103, 0.4369, 0.25, 0.4369, 0.25, 0.3673, 0.103, 0.3673, 0.397, 0.25, 0.439, 0.25, 0.439, 0.3673, 0.397, 0.25, 0.439, 0.1327, 0.397, 0.1327, 0.397, 0.25, 0.439, 0.06313, 0.25, 0.1327, 0.103, 0.1327, 0.103, 0.06313, 0.25, 0.25, 0.06101, 0.3673, 0.103, 0.3673, 0.103, 0.25, 0.06101, 0.4369, 0.25, 0.3673, 0.397, 0.3673, 0.397, 0.4369, 0.25, 0.25, 0.439, 0.1327, 0.397, 0.1327, 0.397, 0.25, 0.439, 0.4369, 0.25, 0.3673, 0.397, 0.3673, 0.397, 0.4369, 0.25, 0.1327, 0.397, 0.06313, 0.25, 0.06313, 0.25, 0.1327, 0.397, 0.1327, 0.103, 0.25, 0.06101, 0.25, 0.06101, 0.1327, 0.103, 0.3673, 0.103, 0.4369, 0.25, 0.4369, 0.25, 0.3673, 0.103, 0.3673, 0.397, 0.25, 0.439, 0.25, 0.439, 0.3673, 0.397, 0.25, 0.439, 0.1327, 0.397, 0.1327, 0.397, 0.25, 0.439, 0.06313, 0.25, 0.1327, 0.103, 0.1327, 0.103, 0.06313, 0.25, 0.1327, 0.103, 0.25, 0.06101, 0.25, 0.06101, 0.1327, 0.103, 0.06313, 0.25, 0.1327, 0.103, 0.1327, 0.103, 0.06313, 0.25, 0.25, 0.06101, 0.3673, 0.103, 0.3673, 0.103, 0.25, 0.06101, 0.4369, 0.25, 0.3673, 0.397, 0.3673, 0.397, 0.4369, 0.25, 0.1327, 0.397, 0.06313, 0.25, 0.06313, 0.25, 0.1327, 0.397, 0.1327, 0.103, 0.25, 0.06101, 0.25, 0.06101, 0.1327, 0.103, 0.3673, 0.103, 0.4369, 0.25, 0.4369, 0.25, 0.3673, 0.103, 0.3673, 0.397, 0.25, 0.439, 0.25, 0.439, 0.3673, 0.397, 0.1327, 0.103, 0.25, 0.06101, 0.2334, 0.06693, 0.1826, 0.08512, 0.1463, 0.0981, 0.1327, 0.103, 0.3673, 0.103, 0.4369, 0.25, 0.4369, 0.25, 0.3673, 0.103, 0.3673, 0.397, 0.25, 0.439, 0.25, 0.439, 0.3673, 0.397, 0.25, 0.439, 0.1327, 0.397, 0.1327, 0.397, 0.25, 0.439, 0.06313, 0.25, 0.1327, 0.103, 0.1327, 0.103, 0.06313, 0.25, 0.25, 0.06101, 0.3673, 0.103, 0.3673, 0.103, 0.25, 0.06101, 0.4369, 0.25, 0.3673, 0.397, 0.3673, 0.397, 0.4369, 0.25, 0.1327, 0.397, 0.06313, 0.25, 0.06313, 0.25, 0.1327, 0.397, 0.1327, 0.397, 0.06313, 0.25, 0.06313, 0.25, 0.1327, 0.397, 0.4369, 0.25, 0.3673, 0.397, 0.3673, 0.397, 0.4369, 0.25, 0.25, 0.06101, 0.3673, 0.103, 0.3673, 0.103, 0.25, 0.06101, 0.06313, 0.25, 0.1327, 0.103, 0.1327, 0.103, 0.06313, 0.25, 0.25, 0.439, 0.1327, 0.397, 0.1327, 0.397, 0.25, 0.439, 0.3673, 0.397, 0.25, 0.439, 0.25, 0.439, 0.3673, 0.397, 0.3673, 0.103, 0.4369, 0.25, 0.4369, 0.25, 0.3673, 0.103, 0.1327, 0.103, 0.25, 0.06101, 0.25, 0.06101, 0.1327, 0.103, 0.75, 0.6667, 0.75, 0.75, 0.625, 0.75, 0.625, 0.6667, 0.75, 0.5833, 0.75, 0.6667, 0.625, 0.6667, 0.625, 0.5833, 0.625, 0.25, 0.5, 0.25, 0.5, 0.8333, 0.625, 0.8333, 0.75, 0.5, 0.75, 0.5833, 0.625, 0.5833, 0.625, 0.5, 0.75, 0.75, 0.75, 0.8333, 0.625, 0.8333, 0.625, 0.75, 0.625, 0.5833, 0.625, 0.6667, 0.5, 0.6667, 0.5, 0.5833, 0.875, 0.25, 0.75, 0.25, 0.75, 0.8333, 0.875, 0.8333, 0.625, 0.5, 0.625, 0.5833, 0.5, 0.5833, 0.5, 0.5, 0.625, 0.75, 0.625, 0.8333, 0.5, 0.8333, 0.5, 0.75, 0.625, 0.6667, 0.625, 0.75, 0.5, 0.75, 0.5, 0.6667, 0.5, 0.6667, 0.5, 0.75, 0.375, 0.75, 0.375, 0.6667, 0.5, 0.5833, 0.5, 0.6667, 0.375, 0.6667, 0.375, 0.5833, 1.0, 0.25, 0.875, 0.25, 0.875, 0.8333, 1.0, 0.8333, 0.5, 0.5, 0.5, 0.5833, 0.375, 0.5833, 0.375, 0.5, 0.5, 0.75, 0.5, 0.8333, 0.375, 0.8333, 0.375, 0.75, 0.375, 0.5, 0.375, 0.5833, 0.25, 0.5833, 0.25, 0.5, 0.375, 0.75, 0.375, 0.8333, 0.25, 0.8333, 0.25, 0.75, 0.375, 0.6667, 0.375, 0.75, 0.25, 0.75, 0.25, 0.6667, 0.375, 0.5833, 0.375, 0.6667, 0.25, 0.6667, 0.25, 0.5833, 0.125, 0.25, 0.0, 0.25, 0.0, 0.8333, 0.125, 0.8333, 0.25, 0.5833, 0.25, 0.6667, 0.125, 0.6667, 0.125, 0.5833, 0.25, 0.25, 0.125, 0.25, 0.125, 0.8333, 0.25, 0.8333, 0.25, 0.5, 0.25, 0.5833, 0.125, 0.5833, 0.125, 0.5, 0.25, 0.75, 0.25, 0.8333, 0.125, 0.8333, 0.125, 0.75, 0.25, 0.6667, 0.25, 0.75, 0.125, 0.75, 0.125, 0.6667, 0.125, 0.6667, 0.125, 0.75, 0.0, 0.75, 0.0, 0.6667, 0.125, 0.5833, 0.125, 0.6667, 0.0, 0.6667, 0.0, 0.5833, 0.375, 0.25, 0.25, 0.25, 0.25, 0.8333, 0.375, 0.8333, 0.125, 0.5, 0.125, 0.5833, 0.0, 0.5833, 0.0, 0.5, 0.125, 0.75, 0.125, 0.8333, 0.0, 0.8333, 0.0, 0.75, 1.0, 0.5, 1.0, 0.5833, 0.875, 0.5833, 0.875, 0.5, 1.0, 0.75, 1.0, 0.8333, 0.875, 0.8333, 0.875, 0.75, 1.0, 0.6667, 1.0, 0.75, 0.875, 0.75, 0.875, 0.6667, 1.0, 0.5833, 1.0, 0.6667, 0.875, 0.6667, 0.875, 0.5833, 0.5, 0.25, 0.375, 0.25, 0.375, 0.8333, 0.5, 0.8333, 0.875, 0.5833, 0.875, 0.6667, 0.75, 0.6667, 0.75, 0.5833, 0.75, 0.25, 0.625, 0.25, 0.625, 0.8333, 0.75, 0.8333, 0.875, 0.5, 0.875, 0.5833, 0.75, 0.5833, 0.75, 0.5, 0.875, 0.75, 0.875, 0.8333, 0.75, 0.8333, 0.75, 0.75, 0.875, 0.6667, 0.875, 0.75, 0.75, 0.75, 0.75, 0.6667, 0.625, 0.5, 0.625, 0.6667, 0.5, 0.6667, 0.5, 0.5, 0.75, 0.5, 0.75, 0.6667, 0.625, 0.6667, 0.625, 0.5, 0.625, 0.8333, 0.5625, 1.0, 0.5, 0.8333, 0.875, 0.5, 0.75, 0.5, 0.75, 0.3333, 0.875, 0.3333, 0.75, 0.25, 0.75, 0.3333, 0.625, 0.3333, 0.625, 0.25, 0.625, 0.6667, 0.625, 0.8333, 0.5, 0.8333, 0.5, 0.6667, 0.5, 0.8333, 0.4375, 1.0, 0.375, 0.8333, 0.625, 0.25, 0.625, 0.3333, 0.5, 0.3333, 0.5, 0.25, 0.625, 0.3333, 0.625, 0.5, 0.5, 0.5, 0.5, 0.3333, 0.5, 0.8333, 0.375, 0.8333, 0.375, 0.6667, 0.5, 0.6667, 0.5, 0.5, 0.375, 0.5, 0.375, 0.3333, 0.5, 0.3333, 0.375, 0.8333, 0.3125, 1.0, 0.25, 0.8333, 0.5, 0.5, 0.5, 0.6667, 0.375, 0.6667, 0.375, 0.5, 0.375, 0.6667, 0.25, 0.6667, 0.25, 0.5, 0.375, 0.5, 0.5, 0.25, 0.5, 0.3333, 0.375, 0.3333, 0.375, 0.25, 0.375, 0.6667, 0.375, 0.8333, 0.25, 0.8333, 0.25, 0.6667, 0.375, 0.3333, 0.375, 0.5, 0.25, 0.5, 0.25, 0.3333, 0.25, 0.5, 0.25, 0.6667, 0.125, 0.6667, 0.125, 0.5, 0.25, 0.8333, 0.1875, 1.0, 0.125, 0.8333, 0.375, 0.25, 0.375, 0.3333, 0.25, 0.3333, 0.25, 0.25, 0.25, 0.6667, 0.25, 0.8333, 0.125, 0.8333, 0.125, 0.6667, 0.125, 0.8333, 0.0625, 1.0, 0.0, 0.8333, 0.25, 0.25, 0.25, 0.3333, 0.125, 0.3333, 0.125, 0.25, 0.25, 0.3333, 0.25, 0.5, 0.125, 0.5, 0.125, 0.3333, 0.125, 0.3333, 0.125, 0.5, 0.0, 0.5, 0.0, 0.3333, 0.125, 0.8333, 0.0, 0.8333, 0.0, 0.6667, 0.125, 0.6667, 0.125, 0.5, 0.125, 0.6667, 0.0, 0.6667, 0.0, 0.5, 1.0, 0.8333, 0.9375, 1.0, 0.875, 0.8333, 1.0, 0.6667, 0.875, 0.6667, 0.875, 0.5, 1.0, 0.5, 0.125, 0.25, 0.125, 0.3333, 0.0, 0.3333, 0.0, 0.25, 1.0, 0.6667, 1.0, 0.8333, 0.875, 0.8333, 0.875, 0.6667, 1.0, 0.3333, 1.0, 0.5, 0.875, 0.5, 0.875, 0.3333, 0.875, 0.5, 0.875, 0.6667, 0.75, 0.6667, 0.75, 0.5, 0.875, 0.8333, 0.8125, 1.0, 0.75, 0.8333, 1.0, 0.25, 1.0, 0.3333, 0.875, 0.3333, 0.875, 0.25, 0.75, 0.8333, 0.6875, 1.0, 0.625, 0.8333, 0.875, 0.6667, 0.875, 0.8333, 0.75, 0.8333, 0.75, 0.6667, 0.875, 0.25, 0.875, 0.3333, 0.75, 0.3333, 0.75, 0.25, 0.75, 0.8333, 0.625, 0.8333, 0.625, 0.6667, 0.75, 0.6667, 0.25, 0.439, 0.1327, 0.397, 0.1482, 0.4026, 0.1995, 0.4209, 0.2362, 0.4341, 0.25, 0.439, 0.2351, 0.2982, 0.06313, 0.25, 0.1033, 0.2613, 0.2048, 0.2897, 0.2351, 0.2982, 0.3681, 0.174, 0.3673, 0.103, 0.3675, 0.1201, 0.368, 0.1616, 0.3681, 0.174, 0.25, 0.1423, 0.25, 0.06101, 0.25, 0.07247, 0.25, 0.1174, 0.25, 0.1267, 0.25, 0.1423, 0.25, 0.1423, 0.1319, 0.174, 0.1466, 0.17, 0.1988, 0.156, 0.236, 0.1461, 0.25, 0.1423, 0.3673, 0.397, 0.4091, 0.4146, 0.4007, 0.4111, 0.375, 0.4002, 0.3673, 0.397, 0.25, 0.439, 0.3408, 0.4485, 0.3302, 0.4474, 0.2786, 0.442, 0.268, 0.4409, 0.25, 0.439, 0.75, 0.3333, 0.75, 0.5, 0.625, 0.5, 0.625, 0.3333, 0.75, 0.5, 0.625, 0.5, 0.4091, 0.4146, 0.3408, 0.4485, 0.875, 0.5, 0.75, 0.5, 0.3408, 0.4485, 0.2682, 0.4146, 1.0, 0.5, 0.875, 0.5, 0.2682, 0.4146, 0.2351, 0.2982, 0.125, 0.5, 0.0, 0.5, 0.04737, 0.2886, 0.1319, 0.174, 0.25, 0.5, 0.125, 0.5, 0.1319, 0.174, 0.25, 0.1423, 0.375, 0.5, 0.25, 0.5, 0.25, 0.1423, 0.3681, 0.174, 0.625, 0.5, 0.5, 0.5, 0.4455, 0.2934, 0.4091, 0.4146, 0.5, 0.5, 0.375, 0.5, 0.3681, 0.174, 0.4455, 0.2934, 0.3681, 0.174, 0.25, 0.1423, 0.2637, 0.146, 0.3164, 0.1601, 0.3539, 0.1702, 0.3681, 0.174, 0.06313, 0.25, 0.1327, 0.103, 0.1159, 0.1384, 0.08945, 0.1944, 0.07019, 0.2351, 0.06313, 0.25, 0.1327, 0.103, 0.1319, 0.174, 0.132, 0.1597, 0.1325, 0.1161, 0.1327, 0.103, 0.1319, 0.174, 0.04737, 0.2886, 0.06504, 0.2646, 0.09858, 0.2191, 0.1229, 0.1862, 0.1319, 0.174, 0.1327, 0.397, 0.06313, 0.25, 0.07936, 0.2843, 0.1061, 0.3408, 0.1255, 0.3819, 0.1327, 0.397, 0.3408, 0.4485, 0.25, 0.439, 0.2628, 0.4403, 0.313, 0.4456, 0.3233, 0.4466, 0.3408, 0.4485, 0.3673, 0.103, 0.3681, 0.174, 0.368, 0.1651, 0.3676, 0.1252, 0.3675, 0.1168, 0.3673, 0.103, 0.2682, 0.4146, 0.3408, 0.4485, 0.3323, 0.4445, 0.2999, 0.4294, 0.2769, 0.4187, 0.2682, 0.4146, 0.4369, 0.25, 0.3673, 0.397, 0.3841, 0.3616, 0.4106, 0.3056, 0.4298, 0.2649, 0.4369, 0.25, 0.1327, 0.397, 0.2682, 0.4146, 0.2512, 0.4124, 0.1751, 0.4025, 0.1591, 0.4004, 0.1327, 0.397, 0.25, 0.06101, 0.3673, 0.103, 0.3518, 0.09743, 0.3005, 0.07907, 0.2638, 0.06595, 0.25, 0.06101, 0.4091, 0.4146, 0.4455, 0.2934, 0.4379, 0.3187, 0.4234, 0.3669, 0.413, 0.4017, 0.4091, 0.4146, 0.06313, 0.25, 0.2351, 0.2982, 0.1991, 0.2881, 0.09439, 0.2588, 0.06313, 0.25, 0.4091, 0.4146, 0.3673, 0.397, 0.3729, 0.3993, 0.3961, 0.4092, 0.401, 0.4112, 0.4091, 0.4146, 0.1319, 0.174, 0.1327, 0.103, 0.1326, 0.1124, 0.1321, 0.152, 0.132, 0.1603, 0.1319, 0.174, 0.4369, 0.25, 0.4455, 0.2934, 0.4437, 0.2843, 0.4384, 0.2579, 0.4369, 0.25, 0.25, 0.06101, 0.25, 0.1423, 0.25, 0.1329, 0.25, 0.0866, 0.25, 0.0771, 0.25, 0.06101, 0.2351, 0.2982, 0.2682, 0.4146, 0.2615, 0.3912, 0.2483, 0.3445, 0.2386, 0.3107, 0.2351, 0.2982, 0.2682, 0.4146, 0.1327, 0.397, 0.1653, 0.4012, 0.2445, 0.4115, 0.2682, 0.4146, 0.3673, 0.397, 0.25, 0.439, 0.2666, 0.4331, 0.3174, 0.4149, 0.3537, 0.4019, 0.3673, 0.397, 0.3408, 0.4485, 0.4091, 0.4146, 0.4005, 0.4189, 0.3704, 0.4338, 0.3489, 0.4444, 0.3408, 0.4485, 0.3673, 0.103, 0.4369, 0.25, 0.4206, 0.2157, 0.3939, 0.1592, 0.3745, 0.1181, 0.3673, 0.103, 0.4455, 0.2934, 0.3681, 0.174, 0.3837, 0.198, 0.4147, 0.2459, 0.4372, 0.2806, 0.4455, 0.2934, 0.4369, 0.25, 0.4298, 0.2649, 0.4369, 0.25, 0.4366, 0.2506, 0.4298, 0.2649, 0.4106, 0.3056, 0.42, 0.2857, 0.4369, 0.25, 0.3673, 0.397, 0.375, 0.4002, 0.3673, 0.397, 0.3765, 0.4009, 0.4091, 0.4146, 0.413, 0.4017, 0.4091, 0.4146, 0.4087, 0.4158, 0.413, 0.4017, 0.4234, 0.3669, 0.4185, 0.3834, 0.4091, 0.4146, 0.4455, 0.2934, 0.444, 0.2857, 0.4455, 0.2934, 0.4476, 0.3036, 0.25, 0.06101, 0.2638, 0.06595, 0.25, 0.06101, 0.2505, 0.06119, 0.2638, 0.06595, 0.3005, 0.07907, 0.2861, 0.07393, 0.25, 0.06101, 0.3673, 0.103, 0.3675, 0.1168, 0.3673, 0.103, 0.3674, 0.1046, 0.3675, 0.1168, 0.3676, 0.1252, 0.3673, 0.103, 0.3681, 0.174, 0.3539, 0.1702, 0.3681, 0.174, 0.3687, 0.1742, 0.3539, 0.1702, 0.3164, 0.1601, 0.3308, 0.164, 0.3681, 0.174, 0.25, 0.1423, 0.25, 0.1267, 0.25, 0.1423, 0.25, 0.1578, 0.25, 0.1267, 0.25, 0.1174, 0.25, 0.1423, 0.1327, 0.397, 0.1591, 0.4004, 0.1327, 0.397, 0.1357, 0.3974, 0.1591, 0.4004, 0.1751, 0.4025, 0.1327, 0.397, 0.2682, 0.4146, 0.2769, 0.4187, 0.2682, 0.4146, 0.2678, 0.4145, 0.2769, 0.4187, 0.2999, 0.4294, 0.2911, 0.4253, 0.2682, 0.4146, 0.3408, 0.4485, 0.3233, 0.4466, 0.3408, 0.4485, 0.358, 0.4502, 0.3233, 0.4466, 0.313, 0.4456, 0.3408, 0.4485, 0.25, 0.439, 0.2362, 0.4341, 0.25, 0.439, 0.2495, 0.4388, 0.2362, 0.4341, 0.1995, 0.4209, 0.2139, 0.4261, 0.25, 0.439, 0.06313, 0.25, 0.07019, 0.2351, 0.06313, 0.25, 0.06344, 0.2494, 0.07019, 0.2351, 0.08945, 0.1944, 0.08, 0.2143, 0.06313, 0.25, 0.1327, 0.103, 0.1325, 0.1161, 0.1327, 0.103, 0.1325, 0.1186, 0.1319, 0.174, 0.1229, 0.1862, 0.1319, 0.174, 0.1327, 0.1729, 0.1229, 0.1862, 0.09858, 0.2191, 0.1101, 0.2035, 0.1319, 0.174, 0.2351, 0.2982, 0.2048, 0.2897, 0.2351, 0.2982, 0.2755, 0.3095, 0.06313, 0.25, 0.09439, 0.2588, 0.06313, 0.25, 0.08774, 0.2569, 0.2351, 0.2982, 0.2386, 0.3107, 0.2351, 0.2982, 0.2348, 0.2973, 0.2386, 0.3107, 0.2483, 0.3445, 0.2437, 0.3285, 0.2351, 0.2982, 0.2682, 0.4146, 0.2445, 0.4115, 0.2682, 0.4146, 0.3097, 0.42, 0.1327, 0.397, 0.1255, 0.3819, 0.1327, 0.397, 0.1322, 0.396, 0.1255, 0.3819, 0.1061, 0.3408, 0.1156, 0.3609, 0.1327, 0.397, 0.4455, 0.2934, 0.4372, 0.2806, 0.4455, 0.2934, 0.4461, 0.2943, 0.4372, 0.2806, 0.4147, 0.2459, 0.4254, 0.2623, 0.4455, 0.2934, 0.3681, 0.174, 0.368, 0.1616, 0.3681, 0.174, 0.3684, 0.1957, 0.3673, 0.103, 0.3745, 0.1181, 0.3673, 0.103, 0.3678, 0.104, 0.3745, 0.1181, 0.3939, 0.1592, 0.3844, 0.1391, 0.3673, 0.103, 0.4369, 0.25, 0.4384, 0.2579, 0.4369, 0.25, 0.4381, 0.2562, 0.1327, 0.103, 0.1463, 0.0981, 0.1327, 0.103, 0.1328, 0.103, 0.1463, 0.0981, 0.1826, 0.08512, 0.1683, 0.09024, 0.1327, 0.103, 0.25, 0.06101, 0.25, 0.0771, 0.25, 0.06101, 0.25, 0.06928, 0.25, 0.0771, 0.25, 0.0866, 0.25, 0.06101, 0.25, 0.1423, 0.236, 0.1461, 0.25, 0.1423, 0.251, 0.142, 0.236, 0.1461, 0.1988, 0.156, 0.2131, 0.1522, 0.25, 0.1423, 0.1319, 0.174, 0.132, 0.1603, 0.1319, 0.174, 0.1318, 0.1817, 0.132, 0.1603, 0.1321, 0.152, 0.1319, 0.174, 0.3673, 0.397, 0.3537, 0.4019, 0.3673, 0.397, 0.3672, 0.397, 0.3537, 0.4019, 0.3174, 0.4149, 0.3317, 0.4098, 0.3673, 0.397, 0.25, 0.439, 0.268, 0.4409, 0.25, 0.439, 0.2592, 0.44, 0.268, 0.4409, 0.2786, 0.442, 0.25, 0.439, 0.3408, 0.4485, 0.3489, 0.4444, 0.3408, 0.4485, 0.3402, 0.4487, 0.3489, 0.4444, 0.3704, 0.4338, 0.3621, 0.4379, 0.3408, 0.4485, 0.4091, 0.4146, 0.401, 0.4112, 0.4091, 0.4146, 0.4136, 0.4165, 0.401, 0.4112, 0.3961, 0.4092, 0.4091, 0.4146, 0.4455, 0.2934, 0.4369, 0.25, 0.4389, 0.2601, 0.444, 0.2857, 0.4455, 0.2934])
me_cylinder.use_remesh_fix_poles = True
me_cylinder.use_remesh_preserve_attributes = False
me_cylinder.use_mirror_vertex_groups = False
me_cylinder.update()
me_reference_001 = bpy.data.meshes.new('reference.001')
me_reference_001.from_pydata([(-0.9972, -0.5, 0.0), (0.9972, -0.5, 0.0), (-0.9972, 0.5, 0.0), (0.9972, 0.5, 0.0)], [], [(0, 1, 3, 2)])
_uv = me_reference_001.uv_layers.new(name='UVMap')
_uv.uv.foreach_set('vector', [0.0, 0.0, 1.0, 0.0, 1.0, 1.0, 0.0, 1.0])
me_reference_001.materials.append(mat_reference)
me_reference_001.use_remesh_fix_poles = True
me_reference_001.use_remesh_preserve_attributes = False
me_reference_001.use_mirror_vertex_groups = False
me_reference_001.update()

# ---- objects
ob_queen = bpy.data.objects.new('Queen', me_cylinder)
ob_reference = bpy.data.objects.new('reference', me_reference_001)

# ---- transforms, parenting, visibility, modifiers, constraints
ob_queen.location = (-9.153e-09, -3.027e-09, 0.0)
ob_queen.scale = (1.12, 1.12, 1.12)
ob_queen.display_type = 'SOLID'
ob_queen.lineart.crease_threshold = 0.0
_m = ob_queen.modifiers.new('Auto Smooth', 'NODES')
_m.node_group = ng_auto_smooth
_gi = [s.identifier for s in ng_auto_smooth.interface.items_tree if s.item_type == 'SOCKET' and s.in_out == 'INPUT']
_m[_gi[1]] = 0.9215  # Angle
ob_reference.location = (0.0, 0.04755, 0.04958)
ob_reference.rotation_euler = (1.571, -0.0, 1.571)
ob_reference.scale = (0.1058, 0.1058, 0.1058)
ob_reference.lineart.crease_threshold = 0.0

# ---- collection membership
col_collection.objects.link(ob_queen)
col_collection.objects.link(ob_reference)

# ---- scene / render settings (as saved in the file)
scene.frame_start = 1; scene.frame_end = 250; scene.frame_set(0)
scene.render.engine = 'BLENDER_EEVEE_NEXT'
scene.cycles.use_denoising = False
scene.cycles.samples = 128
scene.cycles.sampling_pattern = 'TABULATED_SOBOL'
scene.cycles.use_adaptive_sampling = False
scene.cycles.use_light_tree = False
scene.view_settings.view_transform = 'Filmic'
bpy.context.view_layer.update()

# ---- added for rendering (the .blend has no active camera and no usable light): camera, sun
cam_auto = bpy.data.cameras.new('AutoCamera')
cam_auto.lens = 50.0
cam_auto.sensor_width = 36.0
cam_auto.clip_end = 1000.0
ob_auto_camera = bpy.data.objects.new('AutoCamera', cam_auto)
scene.collection.objects.link(ob_auto_camera)
ob_auto_camera.location = (0.22034, -0.216854, 0.225849)
ob_auto_camera.rotation_euler = (1.09748, -7.21219e-08, 0.694738)
scene.camera = ob_auto_camera
light_auto_sun = bpy.data.lights.new('AutoSun', 'SUN')
light_auto_sun.energy = 3.0
light_auto_sun.angle = 0.0523599
ob_auto_sun = bpy.data.objects.new('AutoSun', light_auto_sun)
scene.collection.objects.link(ob_auto_sun)
ob_auto_sun.rotation_euler = (0.872665, 0.174533, 0.523599)
bpy.context.view_layer.update()
